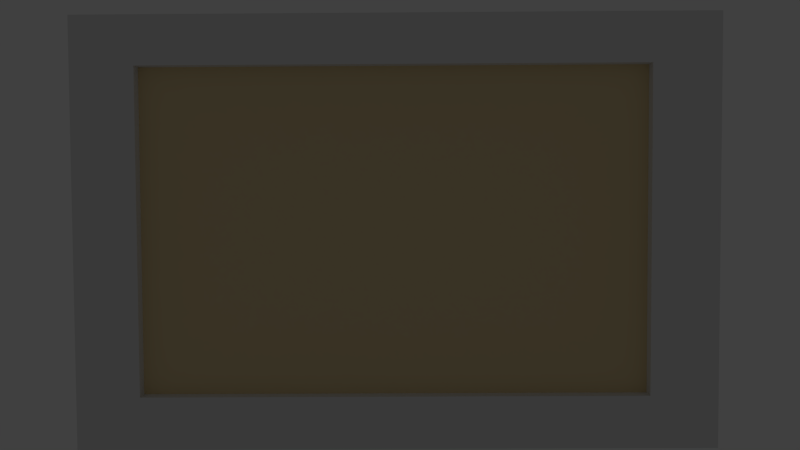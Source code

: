 # Source: back_hall_painting10.blend  (saved by Blender 2.74.0; exported with 4.5.12 LTS)
import bpy
from mathutils import Matrix  # noqa: F401  (used for matrix-valued properties, if any)

bpy.ops.wm.read_factory_settings(use_empty=True)
scene = bpy.context.scene
scene.name = 'Scene'

# ---- collections
col_collection_1 = bpy.data.collections.new('Collection 1'); scene.collection.children.link(col_collection_1)
col_collection_5 = bpy.data.collections.new('Collection 5'); scene.collection.children.link(col_collection_5)
col_collection_20 = bpy.data.collections.new('Collection 20'); scene.collection.children.link(col_collection_20)
col_collection_20.hide_render = True
col_collection_20.hide_viewport = True

# ---- materials (node trees are filled in below, after node groups)
mat_painting_paper_backing01 = bpy.data.materials.new('painting_paper_backing01')
mat_painting_paper_backing01.alpha_threshold = 0.0
mat_painting_paper_backing01.use_transparent_shadow = False
mat_painting_paper_backing01.roughness = 0.5
mat_painting_paper_backing01.specular_intensity = 0.0
mat_back_hall_painting_canvas10 = bpy.data.materials.new('back_hall_painting_canvas10')
mat_back_hall_painting_canvas10.alpha_threshold = 0.0
mat_back_hall_painting_canvas10.use_transparent_shadow = False
mat_back_hall_painting_canvas10.diffuse_color = (0.8, 0.6409, 0.3576, 1.0)
mat_back_hall_painting_canvas10.roughness = 0.5
mat_back_hall_painting_canvas10.specular_intensity = 0.0
mat_frame10 = bpy.data.materials.new('frame10')
mat_frame10.alpha_threshold = 0.0
mat_frame10.use_transparent_shadow = False
mat_frame10.roughness = 0.5
mat_frame10.specular_intensity = 0.02778

# ---- material node trees

# ---- world
world_world = bpy.data.worlds.new('World'); scene.world = world_world
world_world.color = (0.05088, 0.05088, 0.05088)
world_world.use_sun_shadow = False
world_world.sun_shadow_jitter_overblur = 0.0
world_world.cycles.sampling_method = 'MANUAL'
world_world.cycles.sample_map_resolution = 256

# ---- cameras
cam_camera = bpy.data.cameras.new('Camera')
cam_camera.clip_end = 100.0
cam_camera.lens = 35.0
cam_camera.sensor_width = 32.0
cam_camera.sensor_height = 18.0
cam_camera.ortho_scale = 7.314
cam_camera.dof.focus_distance = 0.0
cam_camera.dof.aperture_fstop = 128.0

# ---- lights
light_lamp_001 = bpy.data.lights.new('Lamp.001', 'POINT')
light_lamp_001.transmission_factor = 0.0
light_lamp_001.cutoff_distance = 30.0
light_lamp_001.energy = 100.0
light_lamp_001.shadow_buffer_clip_start = 1.001
light_lamp_001.shadow_soft_size = 0.1
light_lamp_001.shadow_maximum_resolution = 0.006
light_lamp_001.use_absolute_resolution = True
light_lamp_001.cycles.use_multiple_importance_sampling = False

# ---- meshes
me_plane_000 = bpy.data.meshes.new('Plane.000')
me_plane_000.from_pydata([(-0.00362, -0.0002227, -0.2847), (-0.00362, -0.0002226, 0.291), (-0.8579, -0.0002228, -0.2847), (-0.8579, -0.0002228, 0.291)], [], [(0, 1, 3, 2)])
_uv = me_plane_000.uv_layers.new(name='UVMap')
_uv.uv.foreach_set('vector', [0.05565, 0.8312, 0.05565, 0.2433, 0.9494, 0.2433, 0.9494, 0.8312])
me_plane_000.materials.append(mat_painting_paper_backing01)
me_plane_000.use_remesh_preserve_volume = False
me_plane_000.use_remesh_preserve_attributes = False
me_plane_000.use_mirror_vertex_groups = False
me_plane_000.update()
me_plane = bpy.data.meshes.new('Plane')
me_plane.from_pydata([(0.1244, 0.0, -0.336), (1.169, 0.0, -0.336), (0.1244, 0.0, 0.336), (1.169, 0.0, 0.336)], [], [(0, 1, 3, 2)])
_uv = me_plane.uv_layers.new(name='UVMap')
_uv.uv.foreach_set('vector', [0.04423, 0.06239, 0.9679, 0.06239, 0.9679, 0.9376, 0.04423, 0.9376])
me_plane.materials.append(mat_back_hall_painting_canvas10)
me_plane.use_remesh_preserve_volume = False
me_plane.use_remesh_preserve_attributes = False
me_plane.use_mirror_vertex_groups = False
me_plane.update()
me_plane_005 = bpy.data.meshes.new('Plane.005')
me_plane_005.from_pydata([(-0.0005051, 0.0001734, 0.292), (-0.000505, 0.0001737, -0.2915), (0.8646, 0.0001721, 0.292), (0.8646, 0.0001724, -0.2915), (0.7733, 0.0001726, 0.292), (0.08562, 0.0001729, 0.292), (0.08562, 0.0001732, -0.2915), (0.7733, 0.0001728, -0.2915), (-0.000505, 0.0001735, 0.2248), (-0.0005049, 0.0001737, -0.2201), (0.8646, 0.0001723, -0.2201), (0.8646, 0.0001721, 0.2248), (0.08562, 0.0001732, -0.2201), (0.08562, 0.000173, 0.2248), (0.7733, 0.0001728, -0.2201), (0.7733, 0.0001726, 0.2248), (-0.0005051, -0.04793, 0.292), (-0.000505, -0.04793, -0.2915), (0.8646, -0.04793, 0.292), (0.8646, -0.04793, -0.2915), (0.7733, -0.04793, 0.292), (0.08562, -0.04793, 0.292), (0.08562, -0.04793, -0.2915), (0.7733, -0.04793, -0.2915), (-0.0005051, -0.04793, 0.2248), (-0.000505, -0.04793, -0.2201), (0.8646, -0.04793, -0.2201), (0.8646, -0.04793, 0.2248), (0.08562, -0.04793, -0.2201), (0.08562, -0.04793, 0.2248), (0.7733, -0.04793, -0.2201), (0.7733, -0.04793, 0.2248)], [], [(14, 10, 3, 7), (9, 12, 6, 1), (12, 14, 7, 6), (4, 2, 11, 15), (15, 11, 10, 14), (0, 5, 13, 8), (8, 13, 12, 9), (5, 4, 15, 13), (30, 23, 19, 26), (25, 17, 22, 28), (28, 22, 23, 30), (20, 31, 27, 18), (31, 30, 26, 27), (16, 24, 29, 21), (24, 25, 28, 29), (21, 29, 31, 20), (6, 7, 23, 22), (4, 5, 21, 20), (11, 2, 18, 27), (9, 1, 17, 25), (3, 10, 26, 19), (14, 12, 28, 30), (0, 8, 24, 16), (1, 6, 22, 17), (15, 14, 30, 31), (2, 4, 20, 18), (12, 13, 29, 28), (7, 3, 19, 23), (10, 11, 27, 26), (5, 0, 16, 21), (8, 9, 25, 24), (13, 15, 31, 29)])
_uv = me_plane_005.uv_layers.new(name='UVMap')
_uv.uv.foreach_set('vector', [0.9299, 0.8759, 0.9971, 0.8759, 0.9971, 0.9954, 0.9299, 0.9954, 0.003985, 0.8759, 0.06861, 0.8759, 0.06861, 0.9954, 0.003984, 0.9954, 0.06861, 0.8759, 0.9299, 0.8759, 0.9299, 0.9954, 0.06861, 0.9954, 0.9299, 0.01398, 0.9971, 0.01398, 0.9971, 0.1362, 0.9299, 0.1362, 0.9299, 0.1316, 0.9971, 0.1316, 0.9971, 0.8759, 0.9299, 0.8759, 0.003984, 0.01398, 0.06861, 0.01398, 0.06861, 0.1362, 0.003985, 0.1362, 0.003985, 0.1316, 0.06861, 0.1316, 0.06861, 0.8759, 0.003985, 0.8759, 0.06861, 0.01398, 0.9299, 0.01398, 0.9299, 0.1362, 0.06861, 0.1362, 0.07275, 0.8821, 0.07275, 1.002, 0.003984, 1.002, 0.003985, 0.8821, 0.9971, 0.8821, 0.9971, 1.002, 0.934, 1.002, 0.934, 0.8821, 0.934, 0.8821, 0.934, 1.002, 0.07275, 1.002, 0.07275, 0.8821, 0.07275, 0.02067, 0.07275, 0.1428, 0.003985, 0.1428, 0.003984, 0.02067, 0.07275, 0.1377, 0.07275, 0.8821, 0.003985, 0.8821, 0.003985, 0.1377, 0.9971, 0.02067, 0.9971, 0.1428, 0.934, 0.1428, 0.934, 0.02067, 0.9971, 0.1377, 0.9971, 0.8821, 0.934, 0.8821, 0.934, 0.1377, 0.934, 0.02067, 0.934, 0.1428, 0.07275, 0.1428, 0.07275, 0.02067, 0.574, 0.9045, 0.921, 0.9045, 0.9116, 0.9648, 0.5834, 0.9648, 0.4687, 0.9684, 0.1218, 0.9684, 0.1312, 0.9134, 0.4593, 0.9134, 0.0165, 0.3593, 0.0165, 0.3149, 0.03824, 0.3149, 0.03824, 0.3593, 0.9527, 0.3958, 0.9527, 0.3486, 0.9744, 0.3486, 0.9744, 0.3958, 0.0165, 0.7, 0.0165, 0.6529, 0.03824, 0.6529, 0.03824, 0.7, 0.9092, 0.1355, 0.5622, 0.1355, 0.5716, 0.1001, 0.8998, 0.1001, 0.9527, 0.7338, 0.9527, 0.6894, 0.9744, 0.6894, 0.9744, 0.7338, 0.5508, 0.9045, 0.574, 0.9045, 0.5834, 0.9648, 0.5508, 0.9648, 0.4313, 0.06455, 0.5716, 0.06455, 0.5622, 0.1001, 0.4219, 0.1001, 0.492, 0.9684, 0.4687, 0.9684, 0.4593, 0.9134, 0.492, 0.9134, 0.5622, 0.1355, 0.4219, 0.1355, 0.4313, 0.1001, 0.5716, 0.1001, 0.921, 0.9045, 0.9443, 0.9045, 0.9443, 0.9648, 0.9116, 0.9648, 0.0165, 0.6529, 0.0165, 0.3593, 0.03824, 0.3593, 0.03824, 0.6529, 0.1218, 0.9684, 0.09852, 0.9684, 0.09852, 0.9134, 0.1312, 0.9134, 0.9527, 0.6894, 0.9527, 0.3958, 0.9744, 0.3958, 0.9744, 0.6894, 0.5622, 0.06455, 0.9092, 0.06455, 0.8998, 0.1001, 0.5716, 0.1001])
me_plane_005.materials.append(mat_frame10)
me_plane_005.use_remesh_preserve_volume = False
me_plane_005.use_remesh_preserve_attributes = False
me_plane_005.use_mirror_vertex_groups = False
me_plane_005.update()
arm_back_hall_painting05_armature = bpy.data.armatures.new('back_hall_painting05_armature')  # bones are not reproduced

# ---- objects
ob_paper_backing = bpy.data.objects.new('paper_backing', me_plane_000)
ob_back_hall_painting05_armature = bpy.data.objects.new('back_hall_painting05_armature', arm_back_hall_painting05_armature)
ob_canvas = bpy.data.objects.new('canvas', me_plane)
ob_frame = bpy.data.objects.new('frame', me_plane_005)
ob_lamp_001 = bpy.data.objects.new('Lamp.001', light_lamp_001)
ob_camera = bpy.data.objects.new('Camera', cam_camera)

# ---- transforms, parenting, visibility, modifiers, constraints
ob_paper_backing.parent = ob_back_hall_painting05_armature
ob_paper_backing.location = (0.0, 0.0, 0.0)
ob_paper_backing.rotation_euler = (0.0, -0.0, 3.142)
ob_paper_backing.lineart.crease_threshold = 0.0
_vg = ob_paper_backing.vertex_groups.new(name='bedroom_sw_painting01_bone')
_vg.add([0, 1, 2, 3], 1.0, 'REPLACE')
_vg = ob_paper_backing.vertex_groups.new(name='back_hall_painting05_bone')
_vg.add([0, 1, 2, 3], 1.0, 'REPLACE')
_m = ob_paper_backing.modifiers.new('Armature', 'ARMATURE')
_m.object = ob_back_hall_painting05_armature
ob_back_hall_painting05_armature.location = (0.0, 0.0, 0.0)
ob_back_hall_painting05_armature.scale = (1.875, 1.875, 1.875)
ob_back_hall_painting05_armature.lineart.crease_threshold = 0.0
ob_canvas.parent = ob_back_hall_painting05_armature
ob_canvas.matrix_parent_inverse = Matrix(((0.6667, 0.0, 0.0, 0.0), (0.0, 0.6667, 0.0, 0.0), (0.0, 0.0, 0.6667, 0.0), (0.0, 0.0, 0.0, 1.0)))
ob_canvas.location = (0.0, -0.04276, 0.004074)
ob_canvas.lineart.crease_threshold = 0.0
_vg = ob_canvas.vertex_groups.new(name='back_hall_painting05_bone')
_vg.add([0, 1, 2, 3], 1.0, 'REPLACE')
_m = ob_canvas.modifiers.new('Armature', 'ARMATURE')
_m.object = ob_back_hall_painting05_armature
ob_frame.parent = ob_back_hall_painting05_armature
ob_frame.location = (0.0, 0.0, 0.0)
ob_frame.lineart.crease_threshold = 0.0
_vg = ob_frame.vertex_groups.new(name='bedroom_sw_painting01_bone')
_vg.add([0, 1, 2, 3, 4, 5, 6, 7, 8, 9, 10, 11, 12, 13, 14, 15, 16, 17, 18, 19, 20, 21, 22, 23, 24, 25, 26, 27, 28, 29, 30, 31], 1.0, 'REPLACE')
_vg = ob_frame.vertex_groups.new(name='back_hall_painting05_bone')
for _i, _w in zip([0, 1, 2, 3, 4, 5, 6, 7, 8, 9, 10, 11, 12, 13, 14, 15, 16, 17, 18, 19, 20, 21, 22, 23, 24, 25, 26, 27, 28, 29, 30, 31], [1.0, 1.0, 1.0, 1.0, 1.0, 1.0, 1.0, 1.0, 1.0, 1.0, 1.0, 1.0, 1.0, 1.0, 1.0, 1.0, 1.0, 1.0, 1.0, 1.0, 1.0, 1.0, 1.0, 1.0, 1.0, 1.0, 1.0, 1.0, 1.0, 1.0, 1.0, 1.0]): _vg.add([_i], _w, 'REPLACE')
_m = ob_frame.modifiers.new('Armature', 'ARMATURE')
_m.object = ob_back_hall_painting05_armature
ob_lamp_001.location = (0.08169, -1.539, 0.2623)
ob_lamp_001.rotation_euler = (0.6503, 0.05522, 1.866)
ob_lamp_001.scale = (0.5, 0.5, 0.5)
ob_lamp_001.lock_rotations_4d = False
ob_lamp_001.empty_display_type = 'ARROWS'
ob_lamp_001.color = (0.0, 0.0, 0.0, 0.0)
ob_lamp_001.lineart.crease_threshold = 0.0
ob_camera.location = (0.8369, -2.276, 0.1259)
ob_camera.rotation_euler = (1.523, 0.00542, 0.007012)
ob_camera.lock_rotations_4d = False
ob_camera.empty_display_type = 'ARROWS'
ob_camera.color = (0.0, 0.0, 0.0, 0.0)
ob_camera.display_type = 'WIRE'
ob_camera.lineart.crease_threshold = 0.0

# ---- collection membership
col_collection_1.objects.link(ob_paper_backing)
col_collection_5.objects.link(ob_back_hall_painting05_armature)
col_collection_5.objects.link(ob_canvas)
col_collection_5.objects.link(ob_frame)
col_collection_20.objects.link(ob_lamp_001)
col_collection_20.objects.link(ob_camera)

# ---- scene / render settings (as saved in the file)
scene.camera = ob_camera
scene.frame_start = 1; scene.frame_end = 21; scene.frame_set(21)
scene.render.engine = 'BLENDER_EEVEE_NEXT'
scene.render.image_settings.color_mode = 'RGB'
scene.render.image_settings.compression = 90
scene.render.resolution_percentage = 50
scene.render.dither_intensity = 0.0
scene.render.bake_margin = 2
scene.cycles.use_denoising = False
scene.cycles.samples = 10
scene.cycles.sampling_pattern = 'TABULATED_SOBOL'
scene.cycles.light_sampling_threshold = 0.0
scene.cycles.use_adaptive_sampling = False
scene.cycles.use_light_tree = False
scene.cycles.blur_glossy = 0.0
scene.cycles.volume_bounces = 1
scene.cycles.pixel_filter_type = 'GAUSSIAN'
scene.cycles.sample_clamp_indirect = 0.0
scene.view_settings.view_transform = 'Standard'
bpy.context.view_layer.update()
